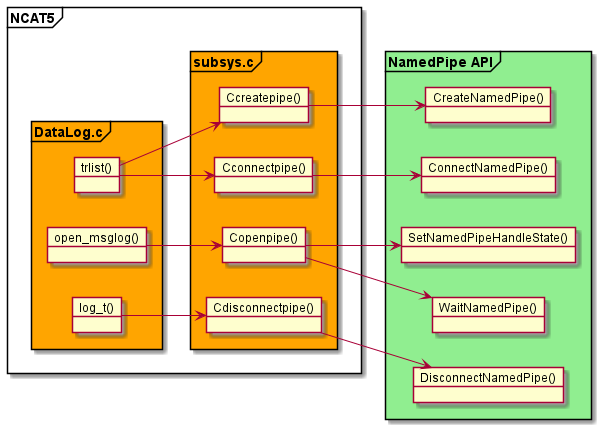

The diagram above was rendered by PlantUML. Its source (embedded in the PNG):
@startuml "LogCallTree NamedPipe"
left to right direction

frame "NCAT5" {
  frame "DataLog.c" #Orange {
    object "trlist()" as trlist
    object "open_msglog()" as open_msglog
    object "log_t()" as log_t 
  }

  frame "subsys.c" #Orange {
    object "Ccreatepipe()" as Ccreatepipe
    object "Cconnectpipe()" as Cconnectpipe
    object "Copenpipe()" as Copenpipe
    object "Cdisconnectpipe()" as Cdisconnectpipe
  }
}

frame "NamedPipe API" #LightGreen {
  object "CreateNamedPipe()" as CreateNamedPipe
  object "DisconnectNamedPipe()" as DisconnectNamedPipe
  object "SetNamedPipeHandleState()" as SetNamedPipeHandleState
  object "ConnectNamedPipe()" as ConnectNamedPipe
  object "WaitNamedPipe()" as WaitNamedPipe
}

' NamedPipe API呼出
Ccreatepipe -down-> CreateNamedPipe
Cconnectpipe -down-> ConnectNamedPipe
Copenpipe -down-> SetNamedPipeHandleState
Copenpipe -down-> WaitNamedPipe
Cdisconnectpipe -down-> DisconnectNamedPipe

' subsys.c の NamedPipe関連関数呼び出し
trlist -down-> Ccreatepipe
trlist -down-> Cconnectpipe
open_msglog -down-> Copenpipe
log_t -down-> Cdisconnectpipe

@enduml